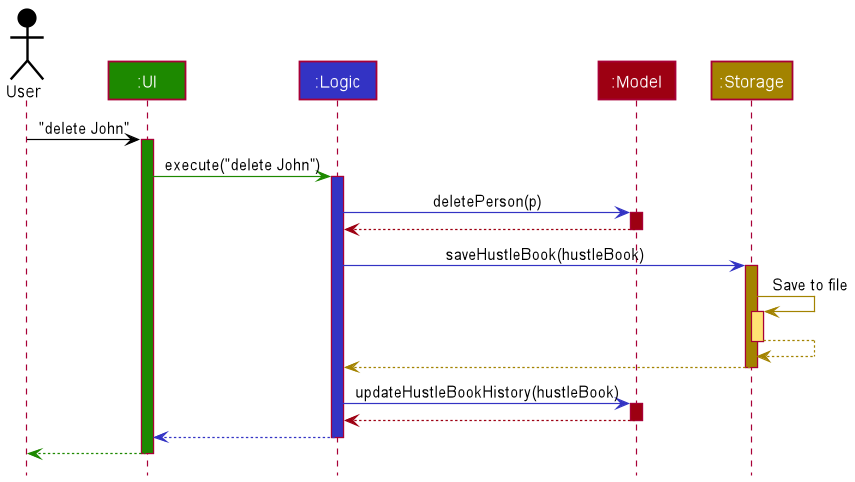

The diagram above was rendered by PlantUML. Its source (embedded in the PNG):
@startuml
!include style.puml

Actor User as user USER_COLOR
Participant ":UI" as ui UI_COLOR
Participant ":Logic" as logic LOGIC_COLOR
Participant ":Model" as model MODEL_COLOR
Participant ":Storage" as storage STORAGE_COLOR

user -[USER_COLOR]> ui : "delete John"
activate ui UI_COLOR

ui -[UI_COLOR]> logic : execute("delete John")
activate logic LOGIC_COLOR

logic -[LOGIC_COLOR]> model : deletePerson(p)
activate model MODEL_COLOR

model -[MODEL_COLOR]-> logic
deactivate model

logic -[LOGIC_COLOR]> storage : saveHustleBook(hustleBook)
activate storage STORAGE_COLOR

storage -[STORAGE_COLOR]> storage : Save to file
activate storage STORAGE_COLOR_T1
storage --[STORAGE_COLOR]> storage
deactivate storage

storage --[STORAGE_COLOR]> logic
deactivate storage

logic -[LOGIC_COLOR]> model : updateHustleBookHistory(hustleBook)
activate model MODEL_COLOR

model --[MODEL_COLOR]> logic
deactivate model

logic --[LOGIC_COLOR]> ui
deactivate logic

ui--[UI_COLOR]> user
deactivate ui
@enduml